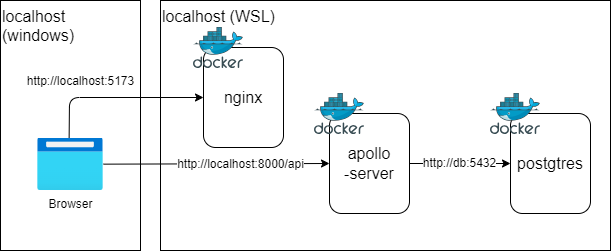

The diagram above was exported from draw.io. Its source (the exported page's mxGraphModel, read from the mxfile embedded in the PNG):
<mxGraphModel dx="799" dy="301" grid="1" gridSize="10" guides="1" tooltips="1" connect="1" arrows="1" fold="1" page="1" pageScale="1" pageWidth="827" pageHeight="1169" math="0" shadow="0">
  <root>
    <mxCell id="0" />
    <mxCell id="1" parent="0" />
    <mxCell id="2" value="&lt;font style=&quot;font-size: 16px;&quot; color=&quot;#000000&quot;&gt;localhost (WSL)&lt;/font&gt;" style="rounded=0;whiteSpace=wrap;html=1;fillColor=#FFFFFF;strokeColor=#000000;verticalAlign=top;align=left;" vertex="1" parent="1">
      <mxGeometry x="180" y="130" width="450" height="250" as="geometry" />
    </mxCell>
    <mxCell id="9" value="" style="edgeStyle=none;html=1;fontColor=#000000;" edge="1" parent="1" source="7" target="3">
      <mxGeometry relative="1" as="geometry" />
    </mxCell>
    <mxCell id="7" value="&lt;font style=&quot;font-size: 16px;&quot;&gt;nginx&lt;/font&gt;" style="rounded=1;whiteSpace=wrap;html=1;strokeColor=#000000;fontColor=#000000;fillColor=#FFFFFF;" vertex="1" parent="1">
      <mxGeometry x="223" y="177" width="80" height="100" as="geometry" />
    </mxCell>
    <mxCell id="3" value="" style="sketch=0;aspect=fixed;html=1;points=[];align=center;image;fontSize=12;image=img/lib/mscae/Docker.svg;strokeColor=#000000;fillColor=#FFFFFF;" vertex="1" parent="1">
      <mxGeometry x="213" y="157" width="50" height="41" as="geometry" />
    </mxCell>
    <mxCell id="27" value="http://db:5432" style="edgeStyle=none;html=1;entryX=0;entryY=0.5;entryDx=0;entryDy=0;labelBackgroundColor=#FFFFFF;strokeColor=#000000;fontSize=12;fontColor=#000000;" edge="1" parent="1" source="10" target="11">
      <mxGeometry relative="1" as="geometry" />
    </mxCell>
    <mxCell id="10" value="&lt;font style=&quot;font-size: 16px;&quot;&gt;apollo&lt;br&gt;-server&lt;/font&gt;" style="rounded=1;whiteSpace=wrap;html=1;strokeColor=#000000;fontColor=#000000;fillColor=#FFFFFF;" vertex="1" parent="1">
      <mxGeometry x="349" y="243" width="80" height="100" as="geometry" />
    </mxCell>
    <mxCell id="11" value="&lt;font style=&quot;font-size: 16px;&quot;&gt;postgtres&lt;/font&gt;" style="rounded=1;whiteSpace=wrap;html=1;strokeColor=#000000;fontColor=#000000;fillColor=#FFFFFF;" vertex="1" parent="1">
      <mxGeometry x="530" y="243" width="80" height="100" as="geometry" />
    </mxCell>
    <mxCell id="4" value="" style="sketch=0;aspect=fixed;html=1;points=[];align=center;image;fontSize=12;image=img/lib/mscae/Docker.svg;strokeColor=#000000;fillColor=#FFFFFF;" vertex="1" parent="1">
      <mxGeometry x="334" y="223" width="50" height="41" as="geometry" />
    </mxCell>
    <mxCell id="6" value="" style="sketch=0;aspect=fixed;html=1;points=[];align=center;image;fontSize=12;image=img/lib/mscae/Docker.svg;strokeColor=#000000;fillColor=#FFFFFF;" vertex="1" parent="1">
      <mxGeometry x="510" y="223" width="50" height="41" as="geometry" />
    </mxCell>
    <mxCell id="15" value="&lt;font color=&quot;#000000&quot;&gt;&lt;span style=&quot;font-size: 16px;&quot;&gt;localhost (windows)&lt;/span&gt;&lt;/font&gt;" style="rounded=0;whiteSpace=wrap;html=1;fillColor=#FFFFFF;strokeColor=#000000;verticalAlign=top;align=left;" vertex="1" parent="1">
      <mxGeometry x="20" y="130" width="140" height="250" as="geometry" />
    </mxCell>
    <mxCell id="25" value="&lt;font style=&quot;font-size: 12px;&quot;&gt;http://localhost:8000/api&lt;/font&gt;" style="edgeStyle=none;html=1;entryX=0;entryY=0.5;entryDx=0;entryDy=0;labelBackgroundColor=#FFFFFF;strokeColor=#000000;fontSize=14;fontColor=#000000;" edge="1" parent="1" source="23" target="10">
      <mxGeometry x="0.2131" relative="1" as="geometry">
        <mxPoint as="offset" />
      </mxGeometry>
    </mxCell>
    <mxCell id="26" value="&lt;font style=&quot;font-size: 12px;&quot;&gt;http://localhost:5173&lt;/font&gt;" style="edgeStyle=none;html=1;entryX=0;entryY=0.5;entryDx=0;entryDy=0;labelBackgroundColor=#FFFFFF;strokeColor=#000000;fontSize=14;fontColor=#000000;exitX=0.479;exitY=0.022;exitDx=0;exitDy=0;exitPerimeter=0;" edge="1" parent="1" source="23" target="7">
      <mxGeometry x="-0.4005" y="17" relative="1" as="geometry">
        <Array as="points">
          <mxPoint x="89" y="227" />
        </Array>
        <mxPoint as="offset" />
      </mxGeometry>
    </mxCell>
    <mxCell id="23" value="&lt;span style=&quot;background-color: rgb(255, 255, 255);&quot;&gt;Browser&lt;/span&gt;" style="aspect=fixed;html=1;points=[];align=center;image;fontSize=12;image=img/lib/azure2/general/Browser.svg;strokeColor=#000000;fontColor=#000000;fillColor=default;" vertex="1" parent="1">
      <mxGeometry x="57.18" y="267.5" width="65.63" height="52.5" as="geometry" />
    </mxCell>
  </root>
</mxGraphModel>